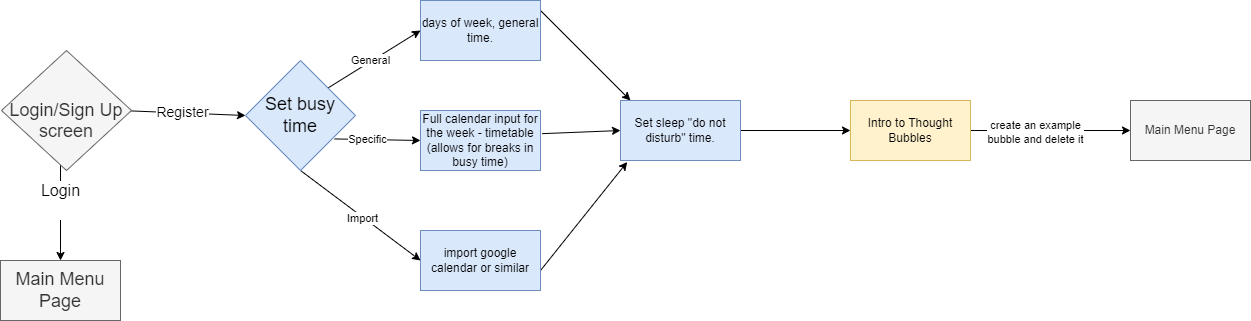

The diagram above was exported from draw.io. Its source (the exported page's mxGraphModel, read from the mxfile embedded in the PNG):
<mxGraphModel dx="2132" dy="1226" grid="1" gridSize="10" guides="1" tooltips="1" connect="1" arrows="1" fold="1" page="1" pageScale="1" pageWidth="850" pageHeight="1100" math="0" shadow="0">
  <root>
    <mxCell id="0" />
    <mxCell id="1" parent="0" />
    <mxCell id="12-qzTWt5ik59APRgZRR-3" value="Register" style="rounded=0;orthogonalLoop=1;jettySize=auto;html=1;exitX=1;exitY=0.5;exitDx=0;exitDy=0;fontSize=14;entryX=0;entryY=0.5;entryDx=0;entryDy=0;" parent="1" target="12-qzTWt5ik59APRgZRR-8" edge="1">
      <mxGeometry relative="1" as="geometry">
        <mxPoint x="620" y="360" as="targetPoint" />
        <mxPoint x="490" y="410.0000000000001" as="sourcePoint" />
      </mxGeometry>
    </mxCell>
    <mxCell id="12-qzTWt5ik59APRgZRR-4" value="&lt;font size=&quot;3&quot;&gt;Login&lt;/font&gt;&lt;div&gt;&lt;font size=&quot;3&quot;&gt;&lt;br&gt;&lt;/font&gt;&lt;/div&gt;" style="edgeStyle=orthogonalEdgeStyle;rounded=0;orthogonalLoop=1;jettySize=auto;html=1;exitX=0.5;exitY=1;exitDx=0;exitDy=0;" parent="1" edge="1">
      <mxGeometry relative="1" as="geometry">
        <mxPoint x="430" y="560" as="targetPoint" />
        <mxPoint x="430" y="440.0000000000001" as="sourcePoint" />
      </mxGeometry>
    </mxCell>
    <mxCell id="12-qzTWt5ik59APRgZRR-5" value="Main Menu Page" style="rounded=0;whiteSpace=wrap;html=1;fontSize=18;fillColor=#f5f5f5;fontColor=#333333;strokeColor=#666666;" parent="1" vertex="1">
      <mxGeometry x="370" y="560" width="120" height="60" as="geometry" />
    </mxCell>
    <mxCell id="12-qzTWt5ik59APRgZRR-6" value="&lt;font style=&quot;font-size: 18px;&quot;&gt;&amp;nbsp; &lt;span style=&quot;white-space: pre;&quot;&gt;&#09;&lt;/span&gt;&amp;nbsp; Login/Sign Up screen&lt;/font&gt;" style="rhombus;whiteSpace=wrap;html=1;fontSize=18;fillColor=#f5f5f5;strokeColor=#666666;fontColor=#333333;" parent="1" vertex="1">
      <mxGeometry x="371" y="350" width="130" height="120" as="geometry" />
    </mxCell>
    <mxCell id="12-qzTWt5ik59APRgZRR-9" style="rounded=0;orthogonalLoop=1;jettySize=auto;html=1;exitX=1;exitY=0;exitDx=0;exitDy=0;entryX=0;entryY=0.5;entryDx=0;entryDy=0;" parent="1" source="12-qzTWt5ik59APRgZRR-8" target="12-qzTWt5ik59APRgZRR-13" edge="1">
      <mxGeometry relative="1" as="geometry">
        <mxPoint x="790" y="330" as="targetPoint" />
        <mxPoint x="697.5" y="397.5" as="sourcePoint" />
      </mxGeometry>
    </mxCell>
    <mxCell id="12-qzTWt5ik59APRgZRR-11" value="General" style="edgeLabel;html=1;align=center;verticalAlign=middle;resizable=0;points=[];" parent="12-qzTWt5ik59APRgZRR-9" connectable="0" vertex="1">
      <mxGeometry x="-0.0772" y="2" relative="1" as="geometry">
        <mxPoint as="offset" />
      </mxGeometry>
    </mxCell>
    <mxCell id="12-qzTWt5ik59APRgZRR-10" style="rounded=0;orthogonalLoop=1;jettySize=auto;html=1;exitX=0.809;exitY=0.713;exitDx=0;exitDy=0;entryX=0;entryY=0.5;entryDx=0;entryDy=0;exitPerimeter=0;" parent="1" source="12-qzTWt5ik59APRgZRR-8" target="12-qzTWt5ik59APRgZRR-14" edge="1">
      <mxGeometry relative="1" as="geometry">
        <mxPoint x="770" y="530" as="targetPoint" />
        <mxPoint x="697.5" y="452.5" as="sourcePoint" />
      </mxGeometry>
    </mxCell>
    <mxCell id="12-qzTWt5ik59APRgZRR-12" value="Specific" style="edgeLabel;html=1;align=center;verticalAlign=middle;resizable=0;points=[];" parent="12-qzTWt5ik59APRgZRR-10" connectable="0" vertex="1">
      <mxGeometry x="-0.2577" y="1" relative="1" as="geometry">
        <mxPoint as="offset" />
      </mxGeometry>
    </mxCell>
    <mxCell id="12-qzTWt5ik59APRgZRR-20" style="edgeStyle=none;rounded=0;orthogonalLoop=1;jettySize=auto;html=1;exitX=0.5;exitY=1;exitDx=0;exitDy=0;entryX=0;entryY=0.5;entryDx=0;entryDy=0;" parent="1" source="12-qzTWt5ik59APRgZRR-8" target="12-qzTWt5ik59APRgZRR-22" edge="1">
      <mxGeometry relative="1" as="geometry">
        <mxPoint x="750" y="550" as="targetPoint" />
      </mxGeometry>
    </mxCell>
    <mxCell id="12-qzTWt5ik59APRgZRR-21" value="Import" style="edgeLabel;html=1;align=center;verticalAlign=middle;resizable=0;points=[];" parent="12-qzTWt5ik59APRgZRR-20" connectable="0" vertex="1">
      <mxGeometry x="0.0083" y="-2" relative="1" as="geometry">
        <mxPoint x="1" as="offset" />
      </mxGeometry>
    </mxCell>
    <mxCell id="12-qzTWt5ik59APRgZRR-8" value="&lt;font style=&quot;font-size: 18px;&quot;&gt;Set busy time&lt;/font&gt;" style="rhombus;whiteSpace=wrap;html=1;fillColor=#dae8fc;strokeColor=#6c8ebf;" parent="1" vertex="1">
      <mxGeometry x="615" y="360" width="110" height="110" as="geometry" />
    </mxCell>
    <mxCell id="12-qzTWt5ik59APRgZRR-16" style="edgeStyle=none;rounded=0;orthogonalLoop=1;jettySize=auto;html=1;exitX=1;exitY=0.5;exitDx=0;exitDy=0;entryX=0.083;entryY=0;entryDx=0;entryDy=0;entryPerimeter=0;" parent="1" target="12-qzTWt5ik59APRgZRR-27" edge="1">
      <mxGeometry relative="1" as="geometry">
        <mxPoint x="969.9999999999995" y="380" as="targetPoint" />
        <mxPoint x="910" y="310" as="sourcePoint" />
      </mxGeometry>
    </mxCell>
    <mxCell id="12-qzTWt5ik59APRgZRR-13" value="days of week, general time." style="rounded=0;whiteSpace=wrap;html=1;fillColor=#dae8fc;strokeColor=#6c8ebf;" parent="1" vertex="1">
      <mxGeometry x="790" y="300" width="120" height="60" as="geometry" />
    </mxCell>
    <mxCell id="12-qzTWt5ik59APRgZRR-15" style="rounded=0;orthogonalLoop=1;jettySize=auto;html=1;exitX=1.014;exitY=0.386;exitDx=0;exitDy=0;entryX=0;entryY=0.5;entryDx=0;entryDy=0;exitPerimeter=0;" parent="1" source="12-qzTWt5ik59APRgZRR-14" target="12-qzTWt5ik59APRgZRR-27" edge="1">
      <mxGeometry relative="1" as="geometry">
        <mxPoint x="969.9999999999995" y="438.6599999999999" as="targetPoint" />
        <mxPoint x="910" y="441.34" as="sourcePoint" />
      </mxGeometry>
    </mxCell>
    <mxCell id="12-qzTWt5ik59APRgZRR-14" value="Full calendar input for the week - timetable&lt;div&gt;(allows for breaks in busy time)&lt;/div&gt;" style="rounded=0;whiteSpace=wrap;html=1;fillColor=#dae8fc;strokeColor=#6c8ebf;" parent="1" vertex="1">
      <mxGeometry x="790" y="410" width="120" height="60" as="geometry" />
    </mxCell>
    <mxCell id="12-qzTWt5ik59APRgZRR-19" style="edgeStyle=none;rounded=0;orthogonalLoop=1;jettySize=auto;html=1;exitX=1;exitY=0.5;exitDx=0;exitDy=0;entryX=0;entryY=0.5;entryDx=0;entryDy=0;" parent="1" source="12-qzTWt5ik59APRgZRR-17" target="12-qzTWt5ik59APRgZRR-25" edge="1">
      <mxGeometry relative="1" as="geometry">
        <mxPoint x="1430" y="400.2068965517242" as="targetPoint" />
      </mxGeometry>
    </mxCell>
    <mxCell id="12-qzTWt5ik59APRgZRR-26" value="create an example &lt;br&gt;bubble and delete it" style="edgeLabel;html=1;align=center;verticalAlign=middle;resizable=0;points=[];" parent="12-qzTWt5ik59APRgZRR-19" connectable="0" vertex="1">
      <mxGeometry x="-0.1877" y="-1" relative="1" as="geometry">
        <mxPoint as="offset" />
      </mxGeometry>
    </mxCell>
    <mxCell id="12-qzTWt5ik59APRgZRR-17" value="Intro to Thought Bubbles" style="rounded=0;whiteSpace=wrap;html=1;fillColor=#fff2cc;strokeColor=#d6b656;" parent="1" vertex="1">
      <mxGeometry x="1220" y="400" width="120" height="60" as="geometry" />
    </mxCell>
    <mxCell id="12-qzTWt5ik59APRgZRR-23" style="edgeStyle=none;rounded=0;orthogonalLoop=1;jettySize=auto;html=1;exitX=1;exitY=0.5;exitDx=0;exitDy=0;entryX=0.056;entryY=1.025;entryDx=0;entryDy=0;entryPerimeter=0;" parent="1" target="12-qzTWt5ik59APRgZRR-27" edge="1">
      <mxGeometry relative="1" as="geometry">
        <mxPoint x="910" y="570" as="sourcePoint" />
        <mxPoint x="969.9999999999995" y="470" as="targetPoint" />
      </mxGeometry>
    </mxCell>
    <mxCell id="12-qzTWt5ik59APRgZRR-22" value="import google calendar or similar" style="rounded=0;whiteSpace=wrap;html=1;fillColor=#dae8fc;strokeColor=#6c8ebf;" parent="1" vertex="1">
      <mxGeometry x="790" y="530" width="120" height="60" as="geometry" />
    </mxCell>
    <mxCell id="12-qzTWt5ik59APRgZRR-25" value="Main Menu Page" style="rounded=0;whiteSpace=wrap;html=1;fillColor=#f5f5f5;fontColor=#333333;strokeColor=#666666;" parent="1" vertex="1">
      <mxGeometry x="1500" y="400" width="120" height="60" as="geometry" />
    </mxCell>
    <mxCell id="12-qzTWt5ik59APRgZRR-28" style="edgeStyle=none;rounded=0;orthogonalLoop=1;jettySize=auto;html=1;exitX=1;exitY=0.5;exitDx=0;exitDy=0;entryX=0;entryY=0.5;entryDx=0;entryDy=0;" parent="1" source="12-qzTWt5ik59APRgZRR-27" target="12-qzTWt5ik59APRgZRR-17" edge="1">
      <mxGeometry relative="1" as="geometry" />
    </mxCell>
    <mxCell id="12-qzTWt5ik59APRgZRR-27" value="Set sleep &quot;do not disturb&quot; time." style="rounded=0;whiteSpace=wrap;html=1;fillColor=#dae8fc;strokeColor=#6c8ebf;" parent="1" vertex="1">
      <mxGeometry x="990" y="400" width="120" height="60" as="geometry" />
    </mxCell>
  </root>
</mxGraphModel>